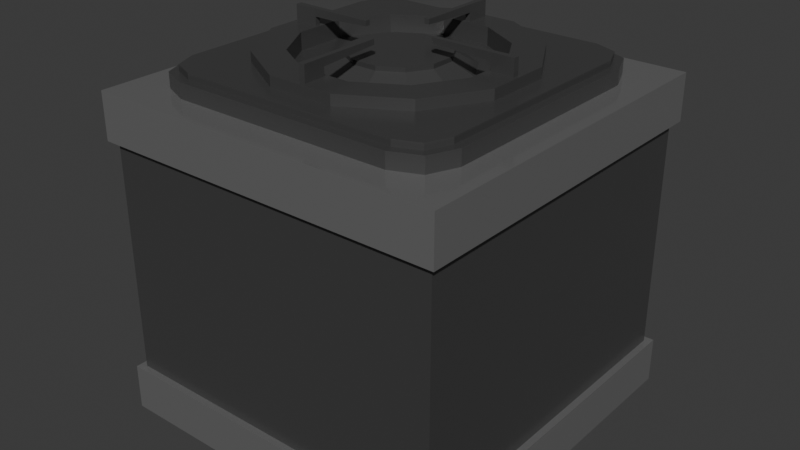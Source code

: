 # Source: Stove.blend  (saved by Blender 4.5.87; exported with 4.5.12 LTS)
import bpy
from mathutils import Matrix  # noqa: F401  (used for matrix-valued properties, if any)

bpy.ops.wm.read_factory_settings(use_empty=True)
scene = bpy.context.scene
scene.name = 'Scene'

# ---- collections
col_collection = bpy.data.collections.new('Collection'); scene.collection.children.link(col_collection)

# ---- materials (node trees are filled in below, after node groups)
mat_material_004 = bpy.data.materials.new('Material.004')
mat_material_005 = bpy.data.materials.new('Material.005')

# ---- material node trees
mat_material_004.use_nodes = True; mat_material_004.node_tree.nodes.clear()
_N = mat_material_004.node_tree.nodes; _L = mat_material_004.node_tree.links
n0 = _N.new('ShaderNodeBsdfPrincipled'); n0.name = 'Principled BSDF'; n0.location = (10, 300)
n0.inputs[0].default_value = (0.3992, 0.3992, 0.3992, 1.0)
n0.inputs[1].default_value = 0.7
n0.inputs[2].default_value = 0.12
n1 = _N.new('ShaderNodeOutputMaterial'); n1.name = 'Material Output'; n1.location = (300, 300)
_L.new(n0.outputs[0], n1.inputs[0])
n1.is_active_output = True
mat_material_005.use_nodes = True; mat_material_005.node_tree.nodes.clear()
_N = mat_material_005.node_tree.nodes; _L = mat_material_005.node_tree.links
n0 = _N.new('ShaderNodeBsdfPrincipled'); n0.name = 'Principled BSDF'; n0.location = (10, 300)
n0.inputs[0].default_value = (0.114, 0.114, 0.114, 1.0)
n0.inputs[1].default_value = 0.56
n0.inputs[2].default_value = 0.25
n1 = _N.new('ShaderNodeOutputMaterial'); n1.name = 'Material Output'; n1.location = (300, 300)
_L.new(n0.outputs[0], n1.inputs[0])
n1.is_active_output = True

# ---- world
world_world = bpy.data.worlds.new('World'); scene.world = world_world
world_world.use_nodes = True; world_world.node_tree.nodes.clear()
_N = world_world.node_tree.nodes; _L = world_world.node_tree.links
n0 = _N.new('ShaderNodeOutputWorld'); n0.name = 'World Output'; n0.location = (300, 300)
n1 = _N.new('ShaderNodeBackground'); n1.name = 'Background'; n1.location = (10, 300)
n1.inputs[0].default_value = (0.05088, 0.05088, 0.05088, 1.0)
_L.new(n1.outputs[0], n0.inputs[0])
n0.is_active_output = True
world_world.color = (0.05088, 0.05088, 0.05088)
world_world.sun_shadow_jitter_overblur = 0.0

# ---- meshes
me_cube = bpy.data.meshes.new('Cube')
me_cube.from_pydata([(0.5, 0.5, 0.4105), (0.5, 0.5, -0.5002), (0.5, -0.5, 0.4105), (0.5, -0.5, -0.5002), (-0.5, 0.5, 0.4105), (-0.5, 0.5, -0.5002), (-0.5, -0.5, 0.4105), (-0.5, -0.5, -0.5002), (-0.5, -0.5, -0.3705), (-0.5, -0.5, 0.2808), (0.5, 0.5, 0.2808), (0.5, 0.5, -0.3705), (-0.5, 0.5, 0.2808), (-0.5, 0.5, -0.3705), (0.5, -0.5, 0.2808), (0.5, -0.5, -0.3705), (-0.4809, -0.4809, -0.3705), (-0.4809, -0.4809, 0.2808), (0.4809, 0.4809, 0.2808), (0.4809, 0.4809, -0.3705), (-0.4809, 0.4809, 0.2808), (-0.4809, 0.4809, -0.3705), (0.4809, -0.4809, 0.2808), (0.4809, -0.4809, -0.3705)], [], [(14, 2, 6, 9), (12, 4, 0, 10), (9, 6, 4, 12), (10, 0, 2, 14), (5, 1, 3, 7), (0, 4, 6, 2), (1, 11, 15, 3), (15, 11, 19, 23), (7, 8, 13, 5), (13, 8, 16, 21), (5, 13, 11, 1), (11, 13, 21, 19), (3, 15, 8, 7), (8, 15, 23, 16), (19, 18, 22, 23), (16, 17, 20, 21), (21, 20, 18, 19), (23, 22, 17, 16), (14, 9, 17, 22), (12, 10, 18, 20), (9, 12, 20, 17), (10, 14, 22, 18)])
me_cube.polygons.foreach_set('material_index', [0, 0, 0, 0, 0, 0, 0, 0, 0, 0, 0, 0, 0, 0, 1, 1, 1, 1, 0, 0, 0, 0])
_uv = me_cube.uv_layers.new(name='UVMap')
_uv.uv.foreach_set('vector', [0.5417, 0.0, 0.625, 0.0, 0.625, 0.25, 0.5417, 0.25, 0.5417, 0.25, 0.625, 0.25, 0.625, 0.5, 0.5417, 0.5, 0.5417, 0.5, 0.625, 0.5, 0.625, 0.75, 0.5417, 0.75, 0.5417, 0.75, 0.625, 0.75, 0.625, 1.0, 0.5417, 1.0, 0.125, 0.5, 0.375, 0.5, 0.375, 0.75, 0.125, 0.75, 0.625, 0.5, 0.875, 0.5, 0.875, 0.75, 0.625, 0.75, 0.375, 0.75, 0.4583, 0.75, 0.4583, 1.0, 0.375, 1.0, 0.4583, 1.0, 0.4583, 0.75, 0.4583, 0.75, 0.4583, 1.0, 0.375, 0.5, 0.4583, 0.5, 0.4583, 0.75, 0.375, 0.75, 0.4583, 0.75, 0.4583, 0.5, 0.4583, 0.5, 0.4583, 0.75, 0.375, 0.25, 0.4583, 0.25, 0.4583, 0.5, 0.375, 0.5, 0.4583, 0.5, 0.4583, 0.25, 0.4583, 0.25, 0.4583, 0.5, 0.375, 0.0, 0.4583, 0.0, 0.4583, 0.25, 0.375, 0.25, 0.4583, 0.25, 0.4583, 0.0, 0.4583, 0.0, 0.4583, 0.25, 0.4583, 0.75, 0.5417, 0.75, 0.5417, 1.0, 0.4583, 1.0, 0.4583, 0.5, 0.5417, 0.5, 0.5417, 0.75, 0.4583, 0.75, 0.4583, 0.25, 0.5417, 0.25, 0.5417, 0.5, 0.4583, 0.5, 0.4583, 0.0, 0.5417, 0.0, 0.5417, 0.25, 0.4583, 0.25, 0.5417, 0.0, 0.5417, 0.25, 0.5417, 0.25, 0.5417, 0.0, 0.5417, 0.25, 0.5417, 0.5, 0.5417, 0.5, 0.5417, 0.25, 0.5417, 0.5, 0.5417, 0.75, 0.5417, 0.75, 0.5417, 0.5, 0.5417, 0.75, 0.5417, 1.0, 0.5417, 1.0, 0.5417, 0.75])
me_cube.materials.append(mat_material_004)
me_cube.materials.append(mat_material_005)
me_cube.use_mirror_vertex_groups = False
me_cube.update()
me_cube_001 = bpy.data.meshes.new('Cube.001')
me_cube_001.from_pydata([(-0.3098, -0.418, -0.2217), (-0.418, -0.3098, -0.2217), (-0.3863, -0.3863, -0.2217), (-0.3954, -0.3053, -0.1178), (-0.3053, -0.3954, -0.1178), (-0.369, -0.369, -0.1178), (-0.418, 0.3098, -0.2217), (-0.3098, 0.418, -0.2217), (-0.3863, 0.3863, -0.2217), (-0.3053, 0.3954, -0.1178), (-0.3954, 0.3053, -0.1178), (-0.369, 0.369, -0.1178), (0.418, -0.3098, -0.2217), (0.3098, -0.418, -0.2217), (0.3863, -0.3863, -0.2217), (0.3053, -0.3954, -0.1178), (0.3954, -0.3053, -0.1178), (0.369, -0.369, -0.1178), (0.3098, 0.418, -0.2217), (0.418, 0.3098, -0.2217), (0.3863, 0.3863, -0.2217), (0.3954, 0.3053, -0.1178), (0.3053, 0.3954, -0.1178), (0.369, 0.369, -0.1178), (-0.3098, -0.418, -0.1178), (-0.3863, -0.3863, -0.1178), (-0.418, -0.3098, -0.1178), (-0.3863, 0.3863, -0.1178), (-0.3098, 0.418, -0.1178), (-0.418, 0.3098, -0.1178), (0.3863, 0.3863, -0.1178), (0.418, 0.3098, -0.1178), (0.3098, 0.418, -0.1178), (0.3863, -0.3863, -0.1178), (0.3098, -0.418, -0.1178), (0.418, -0.3098, -0.1178), (-0.04534, -0.2992, -0.1009), (-0.2163, -0.2163, -0.1009), (-0.2992, -0.04534, -0.1009), (-0.2163, 0.2163, -0.1009), (-0.04534, 0.2992, -0.1009), (-0.2992, 0.04534, -0.1009), (0.2163, 0.2163, -0.1009), (0.2992, 0.04534, -0.1009), (0.04534, 0.2992, -0.1009), (0.2163, -0.2163, -0.1009), (0.04534, -0.2992, -0.1009), (0.2992, -0.04534, -0.1009), (-0.3053, -0.3954, -0.1009), (-0.369, -0.369, -0.1009), (-0.3954, -0.3053, -0.1009), (-0.369, 0.369, -0.1009), (-0.3053, 0.3954, -0.1009), (-0.3954, 0.3053, -0.1009), (0.369, 0.369, -0.1009), (0.3954, 0.3053, -0.1009), (0.3053, 0.3954, -0.1009), (0.369, -0.369, -0.1009), (0.3053, -0.3954, -0.1009), (0.3954, -0.3053, -0.1009), (-0.3006, -0.372, -0.1009), (-0.3511, -0.3511, -0.1009), (-0.372, -0.3006, -0.1009), (-0.3511, 0.3511, -0.1009), (-0.3006, 0.372, -0.1009), (-0.372, 0.3006, -0.1009), (0.3511, 0.3511, -0.1009), (0.372, 0.3006, -0.1009), (0.3006, 0.372, -0.1009), (0.3511, -0.3511, -0.1009), (0.3006, -0.372, -0.1009), (0.372, -0.3006, -0.1009), (-0.04534, -0.2992, -0.1319), (-0.2163, -0.2163, -0.1319), (-0.2992, -0.04534, -0.1319), (-0.2163, 0.2163, -0.1319), (-0.04534, 0.2992, -0.1319), (-0.2992, 0.04534, -0.1319), (0.2163, 0.2163, -0.1319), (0.2992, 0.04534, -0.1319), (0.04534, 0.2992, -0.1319), (0.2163, -0.2163, -0.1319), (0.04534, -0.2992, -0.1319), (0.2992, -0.04534, -0.1319)], [], [(0, 24, 25, 2), (2, 25, 26, 1), (28, 7, 8, 27), (27, 8, 6, 29), (31, 19, 20, 30), (30, 20, 18, 32), (34, 13, 14, 33), (33, 14, 12, 35), (6, 8, 7, 18, 20, 19, 12, 14, 13, 0, 2, 1), (1, 26, 29, 6), (13, 34, 24, 0), (10, 3, 50, 53), (7, 28, 32, 18), (19, 31, 35, 12), (4, 5, 25, 24), (5, 3, 26, 25), (11, 9, 28, 27), (10, 11, 27, 29), (23, 21, 31, 30), (22, 23, 30, 32), (17, 15, 34, 33), (16, 17, 33, 35), (3, 10, 29, 26), (15, 4, 24, 34), (21, 16, 35, 31), (9, 22, 32, 28), (45, 47, 83, 81), (23, 22, 56, 54), (9, 11, 51, 52), (4, 15, 58, 48), (15, 17, 57, 58), (11, 10, 53, 51), (16, 21, 55, 59), (5, 4, 48, 49), (17, 16, 59, 57), (21, 23, 54, 55), (22, 9, 52, 56), (3, 5, 49, 50), (60, 61, 49, 48), (61, 62, 50, 49), (63, 64, 52, 51), (65, 63, 51, 53), (66, 67, 55, 54), (68, 66, 54, 56), (69, 70, 58, 57), (71, 69, 57, 59), (62, 65, 53, 50), (70, 60, 48, 58), (67, 71, 59, 55), (64, 68, 56, 52), (36, 37, 61, 60), (37, 38, 62, 61), (39, 40, 64, 63), (41, 39, 63, 65), (42, 43, 67, 66), (44, 42, 66, 68), (45, 46, 70, 69), (47, 45, 69, 71), (38, 41, 65, 62), (46, 36, 60, 70), (43, 47, 71, 67), (40, 44, 68, 64), (79, 78, 80, 76, 75, 77, 74, 73, 72, 82, 81, 83), (43, 42, 78, 79), (44, 40, 76, 80), (38, 37, 73, 74), (41, 38, 74, 77), (42, 44, 80, 78), (40, 39, 75, 76), (36, 46, 82, 72), (46, 45, 81, 82), (39, 41, 77, 75), (47, 43, 79, 83), (37, 36, 72, 73)])
_uv = me_cube_001.uv_layers.new(name='UVMap')
_uv.uv.foreach_set('vector', [0.375, 0.9676, 0.625, 0.9676, 0.625, 1.0, 0.375, 1.0, 0.375, 0.0, 0.625, 0.0, 0.625, 0.03236, 0.375, 0.03236, 0.625, 0.2824, 0.375, 0.2824, 0.375, 0.25, 0.625, 0.25, 0.625, 0.25, 0.375, 0.25, 0.375, 0.2176, 0.625, 0.2176, 0.625, 0.5324, 0.375, 0.5324, 0.3658, 0.5092, 0.6342, 0.5092, 0.6342, 0.5092, 0.3658, 0.5092, 0.3458, 0.4969, 0.6542, 0.4969, 0.6542, 0.7531, 0.3458, 0.7531, 0.3658, 0.7408, 0.6342, 0.7408, 0.6342, 0.7408, 0.3658, 0.7408, 0.375, 0.7176, 0.625, 0.7176, 0.125, 0.5324, 0.1345, 0.5095, 0.1574, 0.5, 0.3458, 0.4969, 0.3658, 0.5092, 0.375, 0.5324, 0.375, 0.7176, 0.3658, 0.7408, 0.3458, 0.7531, 0.1574, 0.75, 0.1345, 0.7405, 0.125, 0.7176, 0.375, 0.03236, 0.625, 0.03236, 0.625, 0.2176, 0.375, 0.2176, 0.3458, 0.7531, 0.6542, 0.7531, 0.625, 0.9676, 0.375, 0.9676, 0.8682, 0.5337, 0.8682, 0.7163, 0.8682, 0.7163, 0.8682, 0.5337, 0.375, 0.2824, 0.625, 0.2824, 0.6542, 0.4969, 0.3458, 0.4969, 0.375, 0.5324, 0.625, 0.5324, 0.625, 0.7176, 0.375, 0.7176, 0.8412, 0.7433, 0.8603, 0.7354, 0.8655, 0.7405, 0.8426, 0.75, 0.8603, 0.7354, 0.8682, 0.7163, 0.875, 0.7176, 0.8655, 0.7405, 0.8603, 0.5146, 0.8412, 0.5067, 0.8426, 0.5, 0.8655, 0.5095, 0.8682, 0.5337, 0.8603, 0.5146, 0.8655, 0.5095, 0.875, 0.5324, 0.639, 0.514, 0.6316, 0.5336, 0.625, 0.5324, 0.6342, 0.5092, 0.6562, 0.5043, 0.639, 0.514, 0.6342, 0.5092, 0.6542, 0.4969, 0.639, 0.736, 0.6562, 0.7457, 0.6542, 0.7531, 0.6342, 0.7408, 0.6316, 0.7164, 0.639, 0.736, 0.6342, 0.7408, 0.625, 0.7176, 0.8682, 0.7163, 0.8682, 0.5337, 0.875, 0.5324, 0.875, 0.7176, 0.6562, 0.7457, 0.8412, 0.7433, 0.8426, 0.75, 0.6542, 0.7531, 0.6316, 0.5336, 0.6316, 0.7164, 0.625, 0.7176, 0.625, 0.5324, 0.8412, 0.5067, 0.6562, 0.5043, 0.6542, 0.4969, 0.8426, 0.5, 0.6496, 0.7253, 0.6455, 0.714, 0.6455, 0.714, 0.6496, 0.7253, 0.639, 0.514, 0.6562, 0.5043, 0.6562, 0.5043, 0.639, 0.514, 0.8412, 0.5067, 0.8603, 0.5146, 0.8603, 0.5146, 0.8412, 0.5067, 0.8412, 0.7433, 0.6562, 0.7457, 0.6562, 0.7457, 0.8412, 0.7433, 0.6562, 0.7457, 0.639, 0.736, 0.639, 0.736, 0.6562, 0.7457, 0.8603, 0.5146, 0.8682, 0.5337, 0.8682, 0.5337, 0.8603, 0.5146, 0.6316, 0.7164, 0.6316, 0.5336, 0.6316, 0.5336, 0.6316, 0.7164, 0.8603, 0.7354, 0.8412, 0.7433, 0.8412, 0.7433, 0.8603, 0.7354, 0.639, 0.736, 0.6316, 0.7164, 0.6316, 0.7164, 0.639, 0.736, 0.6316, 0.5336, 0.639, 0.514, 0.639, 0.514, 0.6316, 0.5336, 0.6562, 0.5043, 0.8412, 0.5067, 0.8412, 0.5067, 0.6562, 0.5043, 0.8682, 0.7163, 0.8603, 0.7354, 0.8603, 0.7354, 0.8682, 0.7163, 0.8398, 0.7363, 0.855, 0.73, 0.8603, 0.7354, 0.8412, 0.7433, 0.855, 0.73, 0.8612, 0.7149, 0.8682, 0.7163, 0.8603, 0.7354, 0.855, 0.52, 0.8398, 0.5137, 0.8412, 0.5067, 0.8603, 0.5146, 0.8612, 0.5351, 0.855, 0.52, 0.8603, 0.5146, 0.8682, 0.5337, 0.6441, 0.5192, 0.6384, 0.5348, 0.6316, 0.5336, 0.639, 0.514, 0.6581, 0.5118, 0.6441, 0.5192, 0.639, 0.514, 0.6562, 0.5043, 0.6441, 0.7308, 0.6581, 0.7382, 0.6562, 0.7457, 0.639, 0.736, 0.6384, 0.7152, 0.6441, 0.7308, 0.639, 0.736, 0.6316, 0.7164, 0.8612, 0.7149, 0.8612, 0.5351, 0.8682, 0.5337, 0.8682, 0.7163, 0.6581, 0.7382, 0.8398, 0.7363, 0.8412, 0.7433, 0.6562, 0.7457, 0.6384, 0.5348, 0.6384, 0.7152, 0.6316, 0.7164, 0.6316, 0.5336, 0.8398, 0.5137, 0.6581, 0.5118, 0.6562, 0.5043, 0.8412, 0.5067, 0.8383, 0.729, 0.8493, 0.7244, 0.855, 0.73, 0.8398, 0.7363, 0.8493, 0.7244, 0.8538, 0.7135, 0.8612, 0.7149, 0.855, 0.73, 0.8493, 0.5256, 0.8383, 0.521, 0.8398, 0.5137, 0.855, 0.52, 0.8538, 0.5365, 0.8493, 0.5256, 0.855, 0.52, 0.8612, 0.5351, 0.6496, 0.5247, 0.6455, 0.536, 0.6384, 0.5348, 0.6441, 0.5192, 0.66, 0.5196, 0.6496, 0.5247, 0.6441, 0.5192, 0.6581, 0.5118, 0.6496, 0.7253, 0.66, 0.7304, 0.6581, 0.7382, 0.6441, 0.7308, 0.6455, 0.714, 0.6496, 0.7253, 0.6441, 0.7308, 0.6384, 0.7152, 0.8538, 0.7135, 0.8538, 0.5365, 0.8612, 0.5351, 0.8612, 0.7149, 0.66, 0.7304, 0.8383, 0.729, 0.8398, 0.7363, 0.6581, 0.7382, 0.6455, 0.536, 0.6455, 0.714, 0.6384, 0.7152, 0.6384, 0.5348, 0.8383, 0.521, 0.66, 0.5196, 0.6581, 0.5118, 0.8398, 0.5137, 0.6455, 0.536, 0.6496, 0.5247, 0.66, 0.5196, 0.8383, 0.521, 0.8493, 0.5256, 0.8538, 0.5365, 0.8538, 0.7135, 0.8493, 0.7244, 0.8383, 0.729, 0.66, 0.7304, 0.6496, 0.7253, 0.6455, 0.714, 0.6455, 0.536, 0.6496, 0.5247, 0.6496, 0.5247, 0.6455, 0.536, 0.66, 0.5196, 0.8383, 0.521, 0.8383, 0.521, 0.66, 0.5196, 0.8538, 0.7135, 0.8493, 0.7244, 0.8493, 0.7244, 0.8538, 0.7135, 0.8538, 0.5365, 0.8538, 0.7135, 0.8538, 0.7135, 0.8538, 0.5365, 0.6496, 0.5247, 0.66, 0.5196, 0.66, 0.5196, 0.6496, 0.5247, 0.8383, 0.521, 0.8493, 0.5256, 0.8493, 0.5256, 0.8383, 0.521, 0.8383, 0.729, 0.66, 0.7304, 0.66, 0.7304, 0.8383, 0.729, 0.66, 0.7304, 0.6496, 0.7253, 0.6496, 0.7253, 0.66, 0.7304, 0.8493, 0.5256, 0.8538, 0.5365, 0.8538, 0.5365, 0.8493, 0.5256, 0.6455, 0.714, 0.6455, 0.536, 0.6455, 0.536, 0.6455, 0.714, 0.8493, 0.7244, 0.8383, 0.729, 0.8383, 0.729, 0.8493, 0.7244])
me_cube_001.materials.append(mat_material_005)
me_cube_001.update()
me_cylinder_001 = bpy.data.meshes.new('Cylinder.001')
me_cylinder_001.from_pydata([(0.09125, 0.3406, 0.8817), (0.007027, 0.2684, 0.9972), (0.2493, 0.2493, 0.8817), (0.19, 0.19, 0.9972), (0.3406, 0.09125, 0.8817), (0.2684, 0.007027, 0.9972), (0.3406, -0.09125, 0.8817), (0.2684, -0.007027, 0.9972), (0.2493, -0.2493, 0.8817), (0.19, -0.19, 0.9972), (0.09125, -0.3406, 0.8817), (0.007027, -0.2684, 0.9972), (-0.09125, -0.3406, 0.8817), (-0.007027, -0.2684, 0.9972), (-0.2493, -0.2493, 0.8817), (-0.19, -0.19, 0.9972), (-0.3406, -0.09125, 0.8817), (-0.2684, -0.007027, 0.9972), (-0.3406, 0.09125, 0.8817), (-0.2684, 0.007027, 0.9972), (-0.2493, 0.2493, 0.8817), (-0.19, 0.19, 0.9972), (-0.09125, 0.3406, 0.8817), (-0.007027, 0.2684, 0.9972), (0.2493, 0.2493, 0.9972), (0.008782, 0.3317, 0.9972), (0.3317, 0.008782, 0.9972), (0.3317, -0.008782, 0.9972), (0.2493, -0.2493, 0.9972), (0.008782, -0.3317, 0.9972), (-0.008782, -0.3317, 0.9972), (-0.2493, -0.2493, 0.9972), (-0.3317, -0.008782, 0.9972), (-0.3317, 0.008782, 0.9972), (-0.2493, 0.2493, 0.9972), (-0.008782, 0.3317, 0.9972), (0.09494, 0.09494, 0.9793), (0.03475, 0.1297, 0.9793), (0.1297, 0.03475, 0.9793), (0.1297, -0.03475, 0.9793), (0.09494, -0.09494, 0.9793), (0.03475, -0.1297, 0.9793), (-0.03475, -0.1297, 0.9793), (-0.09494, -0.09494, 0.9793), (-0.1297, -0.03475, 0.9793), (-0.1297, 0.03475, 0.9793), (-0.09494, 0.09494, 0.9793), (-0.03475, 0.1297, 0.9793), (0.19, 0.19, 0.9498), (0.06954, 0.2595, 0.9498), (0.2595, 0.06954, 0.9498), (0.2595, -0.06954, 0.9498), (0.19, -0.19, 0.9498), (0.06954, -0.2595, 0.9498), (-0.06954, -0.2595, 0.9498), (-0.19, -0.19, 0.9498), (-0.2595, -0.06954, 0.9498), (-0.2595, 0.06954, 0.9498), (-0.19, 0.19, 0.9498), (-0.06954, 0.2595, 0.9498), (0.1348, 0.1348, 0.9498), (0.04933, 0.1841, 0.9498), (0.1841, 0.04933, 0.9498), (0.1841, -0.04933, 0.9498), (0.1348, -0.1348, 0.9498), (0.04933, -0.1841, 0.9498), (-0.04933, -0.1841, 0.9498), (-0.1348, -0.1348, 0.9498), (-0.1841, -0.04933, 0.9498), (-0.1841, 0.04933, 0.9498), (-0.1348, 0.1348, 0.9498), (-0.04933, 0.1841, 0.9498), (0.09494, 0.09494, 0.991), (0.03475, 0.1297, 0.991), (0.1297, 0.03475, 0.991), (0.1297, -0.03475, 0.991), (0.09494, -0.09494, 0.991), (0.03475, -0.1297, 0.991), (-0.03475, -0.1297, 0.991), (-0.09494, -0.09494, 0.991), (-0.1297, -0.03475, 0.991), (-0.1297, 0.03475, 0.991), (-0.09494, 0.09494, 0.991), (-0.03475, 0.1297, 0.991), (0.3406, -0.09125, 0.9972), (0.3406, 0.09125, 0.9972), (-0.09125, -0.3406, 0.9972), (0.09125, -0.3406, 0.9972), (-0.3406, 0.09125, 0.9972), (-0.3406, -0.09125, 0.9972), (0.09125, 0.3406, 0.9972), (-0.09125, 0.3406, 0.9972), (0.2595, -0.06954, 0.9972), (0.2595, 0.06954, 0.9972), (-0.06954, -0.2595, 0.9972), (0.06954, -0.2595, 0.9972), (-0.2595, 0.06954, 0.9972), (-0.2595, -0.06954, 0.9972), (0.06954, 0.2595, 0.9972), (-0.06954, 0.2595, 0.9972), (0.3317, -0.008782, 1.042), (0.3317, 0.008782, 1.042), (-0.008782, -0.3317, 1.042), (0.008782, -0.3317, 1.042), (-0.3317, 0.008782, 1.042), (-0.3317, -0.008782, 1.042), (0.008782, 0.3317, 1.042), (-0.008782, 0.3317, 1.042), (0.2684, -0.007027, 1.042), (0.2684, 0.007027, 1.042), (-0.007027, -0.2684, 1.042), (0.007027, -0.2684, 1.042), (-0.2684, 0.007027, 1.042), (-0.2684, -0.007027, 1.042), (0.007027, 0.2684, 1.042), (-0.007027, 0.2684, 1.042), (-0.008782, 0.3317, 1.02), (0.008782, 0.3317, 1.02), (0.007027, 0.2684, 1.02), (-0.007027, 0.2684, 1.02), (0.2684, 0.007027, 1.02), (0.3317, 0.008782, 1.02), (0.3317, -0.008782, 1.02), (0.2684, -0.007027, 1.02), (0.007027, -0.2684, 1.02), (0.008782, -0.3317, 1.02), (-0.008782, -0.3317, 1.02), (-0.007027, -0.2684, 1.02), (-0.3317, -0.008782, 1.02), (-0.3317, 0.008782, 1.02), (-0.2684, -0.007027, 1.02), (-0.2684, 0.007027, 1.02), (0.1011, -0.007028, 1.042), (0.1011, 0.007027, 1.042), (-0.007028, -0.1011, 1.042), (0.007027, -0.1011, 1.042), (-0.1011, 0.007028, 1.042), (-0.1011, -0.007027, 1.042), (0.007028, 0.1011, 1.042), (-0.007027, 0.1011, 1.042), (0.1011, 0.007027, 1.028), (0.007027, -0.1011, 1.028), (-0.1011, -0.007027, 1.028), (-0.1011, 0.007028, 1.028), (0.007028, 0.1011, 1.028), (-0.007027, 0.1011, 1.028), (0.1011, -0.007028, 1.028), (-0.007028, -0.1011, 1.028)], [], [(0, 90, 24, 2), (2, 24, 85, 4), (4, 85, 84, 6), (6, 84, 28, 8), (8, 28, 87, 10), (10, 87, 86, 12), (12, 86, 31, 14), (14, 31, 89, 16), (16, 89, 88, 18), (18, 88, 34, 20), (97, 15, 55, 56), (20, 34, 91, 22), (22, 91, 90, 0), (0, 2, 4, 6, 8, 10, 12, 14, 16, 18, 20, 22), (98, 3, 24, 90), (3, 93, 85, 24), (117, 116, 107, 106), (92, 9, 28, 84), (9, 95, 87, 28), (123, 122, 100, 108), (94, 15, 31, 86), (15, 97, 89, 31), (129, 128, 105, 104), (96, 21, 34, 88), (21, 99, 91, 34), (121, 120, 109, 101), (36, 37, 73, 72), (95, 9, 52, 53), (98, 99, 59, 49), (93, 3, 48, 50), (96, 97, 56, 57), (94, 95, 53, 54), (92, 93, 50, 51), (21, 96, 57, 58), (15, 94, 54, 55), (9, 92, 51, 52), (99, 21, 58, 59), (3, 98, 49, 48), (61, 60, 48, 49), (60, 62, 50, 48), (62, 63, 51, 50), (63, 64, 52, 51), (64, 65, 53, 52), (65, 66, 54, 53), (66, 67, 55, 54), (67, 68, 56, 55), (68, 69, 57, 56), (69, 70, 58, 57), (70, 71, 59, 58), (71, 61, 49, 59), (37, 36, 60, 61), (36, 38, 62, 60), (38, 39, 63, 62), (39, 40, 64, 63), (40, 41, 65, 64), (41, 42, 66, 65), (42, 43, 67, 66), (43, 44, 68, 67), (44, 45, 69, 68), (45, 46, 70, 69), (46, 47, 71, 70), (47, 37, 61, 71), (72, 73, 83, 82, 81, 80, 79, 78, 77, 76, 75, 74), (44, 43, 79, 80), (41, 40, 76, 77), (37, 47, 83, 73), (38, 36, 72, 74), (45, 44, 80, 81), (42, 41, 77, 78), (39, 38, 74, 75), (46, 45, 81, 82), (43, 42, 78, 79), (40, 39, 75, 76), (47, 46, 82, 83), (26, 27, 84, 85), (29, 30, 86, 87), (32, 33, 88, 89), (35, 25, 90, 91), (7, 5, 93, 92), (13, 11, 95, 94), (19, 17, 97, 96), (1, 23, 99, 98), (25, 1, 98, 90), (5, 26, 85, 93), (27, 7, 92, 84), (11, 29, 87, 95), (30, 13, 94, 86), (17, 32, 89, 97), (33, 19, 96, 88), (23, 35, 91, 99), (109, 108, 100, 101), (111, 110, 102, 103), (113, 112, 104, 105), (115, 114, 106, 107), (125, 124, 111, 103), (118, 114, 138, 144), (127, 126, 102, 110), (114, 115, 139, 138), (128, 130, 113, 105), (131, 112, 136, 143), (131, 129, 104, 112), (127, 110, 134, 147), (122, 121, 101, 100), (116, 119, 115, 107), (118, 117, 106, 114), (126, 125, 103, 102), (1, 25, 117, 118), (35, 23, 119, 116), (23, 1, 118, 119), (25, 35, 116, 117), (27, 26, 121, 122), (5, 7, 123, 120), (26, 5, 120, 121), (7, 27, 122, 123), (30, 29, 125, 126), (11, 13, 127, 124), (13, 30, 126, 127), (29, 11, 124, 125), (19, 33, 129, 131), (17, 19, 131, 130), (32, 17, 130, 128), (33, 32, 128, 129), (140, 146, 132, 133), (141, 147, 134, 135), (142, 143, 136, 137), (145, 144, 138, 139), (120, 123, 146, 140), (119, 118, 144, 145), (124, 127, 147, 141), (109, 120, 140, 133), (130, 131, 143, 142), (111, 124, 141, 135), (108, 109, 133, 132), (110, 111, 135, 134), (115, 119, 145, 139), (113, 130, 142, 137), (112, 113, 137, 136), (123, 108, 132, 146)])
_uv = me_cylinder_001.uv_layers.new(name='UVMap')
_uv.uv.foreach_set('vector', [1.0, 0.5, 1.0, 1.0, 0.9167, 1.0, 0.9167, 0.5, 0.9167, 0.5, 0.9167, 1.0, 0.8333, 1.0, 0.8333, 0.5, 0.8333, 0.5, 0.8333, 1.0, 0.75, 1.0, 0.75, 0.5, 0.75, 0.5, 0.75, 1.0, 0.6667, 1.0, 0.6667, 0.5, 0.6667, 0.5, 0.6667, 1.0, 0.5833, 1.0, 0.5833, 0.5, 0.5833, 0.5, 0.5833, 1.0, 0.5, 1.0, 0.5, 0.5, 0.5, 0.5, 0.5, 1.0, 0.4167, 1.0, 0.4167, 0.5, 0.4167, 0.5, 0.4167, 1.0, 0.3333, 1.0, 0.3333, 0.5, 0.3333, 0.5, 0.3333, 1.0, 0.25, 1.0, 0.25, 0.5, 0.25, 0.5, 0.25, 1.0, 0.1667, 1.0, 0.1667, 0.5, 0.05856, 0.1395, 0.1395, 0.05856, 0.1395, 0.05856, 0.05856, 0.1395, 0.1667, 0.5, 0.1667, 1.0, 0.08333, 1.0, 0.08333, 0.5, 0.08333, 0.5, 0.08333, 1.0, 7.451e-08, 1.0, 7.451e-08, 0.5, 0.75, 0.49, 0.87, 0.4578, 0.9578, 0.37, 0.99, 0.25, 0.9578, 0.13, 0.87, 0.04215, 0.75, 0.01, 0.63, 0.04215, 0.5422, 0.13, 0.51, 0.25, 0.5422, 0.37, 0.63, 0.4578, 0.25, 0.4711, 0.3605, 0.4414, 0.37, 0.4578, 0.25, 0.49, 0.3605, 0.4414, 0.4414, 0.3605, 0.4578, 0.37, 0.37, 0.4578, 0.2411, 0.4847, 0.1404, 0.4577, 0.1404, 0.4577, 0.2411, 0.4847, 0.4711, 0.25, 0.4414, 0.1395, 0.4578, 0.13, 0.49, 0.25, 0.4414, 0.1395, 0.3605, 0.05856, 0.37, 0.04215, 0.4578, 0.13, 0.4714, 0.2597, 0.4847, 0.2589, 0.4847, 0.2589, 0.4714, 0.2597, 0.25, 0.02894, 0.1395, 0.05856, 0.13, 0.04215, 0.25, 0.01, 0.1395, 0.05856, 0.05856, 0.1395, 0.04215, 0.13, 0.13, 0.04215, 0.01534, 0.2411, 0.04232, 0.1404, 0.04232, 0.1404, 0.01534, 0.2411, 0.02894, 0.25, 0.05856, 0.3605, 0.04215, 0.37, 0.01, 0.25, 0.05856, 0.3605, 0.1395, 0.4414, 0.13, 0.4578, 0.04215, 0.37, 0.4577, 0.3596, 0.4466, 0.3523, 0.4466, 0.3523, 0.4577, 0.3596, 0.3036, 0.3428, 0.25, 0.3571, 0.25, 0.3571, 0.3036, 0.3428, 0.3605, 0.05856, 0.4414, 0.1395, 0.4414, 0.1395, 0.3605, 0.05856, 0.25, 0.4711, 0.1395, 0.4414, 0.1395, 0.4414, 0.25, 0.4711, 0.4414, 0.3605, 0.3605, 0.4414, 0.3605, 0.4414, 0.4414, 0.3605, 0.02894, 0.25, 0.05856, 0.1395, 0.05856, 0.1395, 0.02894, 0.25, 0.25, 0.02894, 0.3605, 0.05856, 0.3605, 0.05856, 0.25, 0.02894, 0.4711, 0.25, 0.4414, 0.3605, 0.4414, 0.3605, 0.4711, 0.25, 0.05856, 0.3605, 0.02894, 0.25, 0.02894, 0.25, 0.05856, 0.3605, 0.1395, 0.05856, 0.25, 0.02894, 0.25, 0.02894, 0.1395, 0.05856, 0.4414, 0.1395, 0.4711, 0.25, 0.4711, 0.25, 0.4414, 0.1395, 0.1395, 0.4414, 0.05856, 0.3605, 0.05856, 0.3605, 0.1395, 0.4414, 0.3605, 0.4414, 0.25, 0.4711, 0.25, 0.4711, 0.3605, 0.4414, 0.25, 0.4151, 0.3325, 0.393, 0.3605, 0.4414, 0.25, 0.4711, 0.3325, 0.393, 0.393, 0.3325, 0.4414, 0.3605, 0.3605, 0.4414, 0.393, 0.3325, 0.4151, 0.25, 0.4711, 0.25, 0.4414, 0.3605, 0.4151, 0.25, 0.393, 0.1675, 0.4414, 0.1395, 0.4711, 0.25, 0.393, 0.1675, 0.3325, 0.107, 0.3605, 0.05856, 0.4414, 0.1395, 0.3325, 0.107, 0.25, 0.08493, 0.25, 0.02894, 0.3605, 0.05856, 0.25, 0.08493, 0.1675, 0.107, 0.1395, 0.05856, 0.25, 0.02894, 0.1675, 0.107, 0.107, 0.1675, 0.05856, 0.1395, 0.1395, 0.05856, 0.107, 0.1675, 0.08493, 0.25, 0.02894, 0.25, 0.05856, 0.1395, 0.08493, 0.25, 0.107, 0.3325, 0.05856, 0.3605, 0.02894, 0.25, 0.107, 0.3325, 0.1675, 0.393, 0.1395, 0.4414, 0.05856, 0.3605, 0.1675, 0.393, 0.25, 0.4151, 0.25, 0.4711, 0.1395, 0.4414, 0.25, 0.3571, 0.3036, 0.3428, 0.3325, 0.393, 0.25, 0.4151, 0.3036, 0.3428, 0.3428, 0.3036, 0.393, 0.3325, 0.3325, 0.393, 0.3428, 0.3036, 0.3571, 0.25, 0.4151, 0.25, 0.393, 0.3325, 0.3571, 0.25, 0.3428, 0.1964, 0.393, 0.1675, 0.4151, 0.25, 0.3428, 0.1964, 0.3036, 0.1572, 0.3325, 0.107, 0.393, 0.1675, 0.3036, 0.1572, 0.25, 0.1429, 0.25, 0.08493, 0.3325, 0.107, 0.25, 0.1429, 0.1964, 0.1572, 0.1675, 0.107, 0.25, 0.08493, 0.1964, 0.1572, 0.1572, 0.1964, 0.107, 0.1675, 0.1675, 0.107, 0.1572, 0.1964, 0.1429, 0.25, 0.08493, 0.25, 0.107, 0.1675, 0.1429, 0.25, 0.1572, 0.3036, 0.107, 0.3325, 0.08493, 0.25, 0.1572, 0.3036, 0.1964, 0.3428, 0.1675, 0.393, 0.107, 0.3325, 0.1964, 0.3428, 0.25, 0.3571, 0.25, 0.4151, 0.1675, 0.393, 0.3036, 0.3428, 0.25, 0.3571, 0.1964, 0.3428, 0.1572, 0.3036, 0.1429, 0.25, 0.1572, 0.1964, 0.1964, 0.1572, 0.25, 0.1429, 0.3036, 0.1572, 0.3428, 0.1964, 0.3571, 0.25, 0.3428, 0.3036, 0.1572, 0.1964, 0.1964, 0.1572, 0.1964, 0.1572, 0.1572, 0.1964, 0.3036, 0.1572, 0.3428, 0.1964, 0.3428, 0.1964, 0.3036, 0.1572, 0.25, 0.3571, 0.1964, 0.3428, 0.1964, 0.3428, 0.25, 0.3571, 0.3428, 0.3036, 0.3036, 0.3428, 0.3036, 0.3428, 0.3428, 0.3036, 0.1429, 0.25, 0.1572, 0.1964, 0.1572, 0.1964, 0.1429, 0.25, 0.25, 0.1429, 0.3036, 0.1572, 0.3036, 0.1572, 0.25, 0.1429, 0.3571, 0.25, 0.3428, 0.3036, 0.3428, 0.3036, 0.3571, 0.25, 0.1572, 0.3036, 0.1429, 0.25, 0.1429, 0.25, 0.1572, 0.3036, 0.1964, 0.1572, 0.25, 0.1429, 0.25, 0.1429, 0.1964, 0.1572, 0.3428, 0.1964, 0.3571, 0.25, 0.3571, 0.25, 0.3428, 0.1964, 0.1964, 0.3428, 0.1572, 0.3036, 0.1572, 0.3036, 0.1964, 0.3428, 0.4577, 0.3596, 0.4847, 0.2589, 0.49, 0.25, 0.4578, 0.37, 0.3596, 0.04232, 0.2589, 0.01534, 0.25, 0.01, 0.37, 0.04215, 0.04232, 0.1404, 0.01534, 0.2411, 0.01, 0.25, 0.04215, 0.13, 0.1404, 0.4577, 0.2411, 0.4847, 0.25, 0.49, 0.13, 0.4578, 0.4714, 0.2597, 0.4466, 0.3523, 0.4414, 0.3605, 0.4711, 0.25, 0.2597, 0.02859, 0.3523, 0.05341, 0.3605, 0.05856, 0.25, 0.02894, 0.02859, 0.2403, 0.05341, 0.1477, 0.05856, 0.1395, 0.02894, 0.25, 0.2403, 0.4714, 0.1477, 0.4466, 0.1395, 0.4414, 0.25, 0.4711, 0.2411, 0.4847, 0.2403, 0.4714, 0.25, 0.4711, 0.25, 0.49, 0.4466, 0.3523, 0.4577, 0.3596, 0.4578, 0.37, 0.4414, 0.3605, 0.4847, 0.2589, 0.4714, 0.2597, 0.4711, 0.25, 0.49, 0.25, 0.3523, 0.05341, 0.3596, 0.04232, 0.37, 0.04215, 0.3605, 0.05856, 0.2589, 0.01534, 0.2597, 0.02859, 0.25, 0.02894, 0.25, 0.01, 0.05341, 0.1477, 0.04232, 0.1404, 0.04215, 0.13, 0.05856, 0.1395, 0.01534, 0.2411, 0.02859, 0.2403, 0.02894, 0.25, 0.01, 0.25, 0.1477, 0.4466, 0.1404, 0.4577, 0.13, 0.4578, 0.1395, 0.4414, 0.4466, 0.3523, 0.4714, 0.2597, 0.4847, 0.2589, 0.4577, 0.3596, 0.3523, 0.05341, 0.2597, 0.02859, 0.2589, 0.01534, 0.3596, 0.04232, 0.05341, 0.1477, 0.02859, 0.2403, 0.01534, 0.2411, 0.04232, 0.1404, 0.1477, 0.4466, 0.2403, 0.4714, 0.2411, 0.4847, 0.1404, 0.4577, 0.3596, 0.04232, 0.3523, 0.05341, 0.3523, 0.05341, 0.3596, 0.04232, 0.2403, 0.4714, 0.2403, 0.4714, 0.2403, 0.4714, 0.2403, 0.4714, 0.2597, 0.02859, 0.2589, 0.01534, 0.2589, 0.01534, 0.2597, 0.02859, 0.2403, 0.4714, 0.1477, 0.4466, 0.1477, 0.4466, 0.2403, 0.4714, 0.04232, 0.1404, 0.05341, 0.1477, 0.05341, 0.1477, 0.04232, 0.1404, 0.02859, 0.2403, 0.02859, 0.2403, 0.02859, 0.2403, 0.02859, 0.2403, 0.02859, 0.2403, 0.01534, 0.2411, 0.01534, 0.2411, 0.02859, 0.2403, 0.2597, 0.02859, 0.2597, 0.02859, 0.2597, 0.02859, 0.2597, 0.02859, 0.4847, 0.2589, 0.4577, 0.3596, 0.4577, 0.3596, 0.4847, 0.2589, 0.1404, 0.4577, 0.1477, 0.4466, 0.1477, 0.4466, 0.1404, 0.4577, 0.2403, 0.4714, 0.2411, 0.4847, 0.2411, 0.4847, 0.2403, 0.4714, 0.2589, 0.01534, 0.3596, 0.04232, 0.3596, 0.04232, 0.2589, 0.01534, 0.2403, 0.4714, 0.2411, 0.4847, 0.2411, 0.4847, 0.2403, 0.4714, 0.1404, 0.4577, 0.1477, 0.4466, 0.1477, 0.4466, 0.1404, 0.4577, 0.1477, 0.4466, 0.2403, 0.4714, 0.2403, 0.4714, 0.1477, 0.4466, 0.2411, 0.4847, 0.1404, 0.4577, 0.1404, 0.4577, 0.2411, 0.4847, 0.4847, 0.2589, 0.4577, 0.3596, 0.4577, 0.3596, 0.4847, 0.2589, 0.4466, 0.3523, 0.4714, 0.2597, 0.4714, 0.2597, 0.4466, 0.3523, 0.4577, 0.3596, 0.4466, 0.3523, 0.4466, 0.3523, 0.4577, 0.3596, 0.4714, 0.2597, 0.4847, 0.2589, 0.4847, 0.2589, 0.4714, 0.2597, 0.2589, 0.01534, 0.3596, 0.04232, 0.3596, 0.04232, 0.2589, 0.01534, 0.3523, 0.05341, 0.2597, 0.02859, 0.2597, 0.02859, 0.3523, 0.05341, 0.2597, 0.02859, 0.2589, 0.01534, 0.2589, 0.01534, 0.2597, 0.02859, 0.3596, 0.04232, 0.3523, 0.05341, 0.3523, 0.05341, 0.3596, 0.04232, 0.02859, 0.2403, 0.01534, 0.2411, 0.01534, 0.2411, 0.02859, 0.2403, 0.05341, 0.1477, 0.02859, 0.2403, 0.02859, 0.2403, 0.05341, 0.1477, 0.04232, 0.1404, 0.05341, 0.1477, 0.05341, 0.1477, 0.04232, 0.1404, 0.01534, 0.2411, 0.04232, 0.1404, 0.04232, 0.1404, 0.01534, 0.2411, 0.4466, 0.3523, 0.4714, 0.2597, 0.4714, 0.2597, 0.4466, 0.3523, 0.3523, 0.05341, 0.2597, 0.02859, 0.2597, 0.02859, 0.3523, 0.05341, 0.05341, 0.1477, 0.02859, 0.2403, 0.02859, 0.2403, 0.05341, 0.1477, 0.1477, 0.4466, 0.2403, 0.4714, 0.2403, 0.4714, 0.1477, 0.4466, 0.4466, 0.3523, 0.4714, 0.2597, 0.4714, 0.2597, 0.4466, 0.3523, 0.1477, 0.4466, 0.2403, 0.4714, 0.2403, 0.4714, 0.1477, 0.4466, 0.3523, 0.05341, 0.2597, 0.02859, 0.2597, 0.02859, 0.3523, 0.05341, 0.4466, 0.3523, 0.4466, 0.3523, 0.4466, 0.3523, 0.4466, 0.3523, 0.05341, 0.1477, 0.02859, 0.2403, 0.02859, 0.2403, 0.05341, 0.1477, 0.3523, 0.05341, 0.3523, 0.05341, 0.3523, 0.05341, 0.3523, 0.05341, 0.4714, 0.2597, 0.4466, 0.3523, 0.4466, 0.3523, 0.4714, 0.2597, 0.2597, 0.02859, 0.3523, 0.05341, 0.3523, 0.05341, 0.2597, 0.02859, 0.1477, 0.4466, 0.1477, 0.4466, 0.1477, 0.4466, 0.1477, 0.4466, 0.05341, 0.1477, 0.05341, 0.1477, 0.05341, 0.1477, 0.05341, 0.1477, 0.02859, 0.2403, 0.05341, 0.1477, 0.05341, 0.1477, 0.02859, 0.2403, 0.4714, 0.2597, 0.4714, 0.2597, 0.4714, 0.2597, 0.4714, 0.2597])
me_cylinder_001.materials.append(mat_material_005)
me_cylinder_001.update()

# ---- objects
ob_cube = bpy.data.objects.new('Cube', me_cube)
ob_cube_001 = bpy.data.objects.new('Cube.001', me_cube_001)
ob_cylinder = bpy.data.objects.new('Cylinder', me_cylinder_001)

# ---- transforms, parenting, visibility, modifiers, constraints
ob_cube.location = (0.0, 0.0, 0.5002)
ob_cube.lock_rotations_4d = False
ob_cube.empty_display_type = 'ARROWS'
ob_cube.lineart.crease_threshold = 0.0
ob_cube_001.location = (0.0, 0.0, 1.07)
ob_cylinder.location = (0.0, 0.0, 0.0)

# ---- collection membership
col_collection.objects.link(ob_cube)
col_collection.objects.link(ob_cube_001)
col_collection.objects.link(ob_cylinder)

# ---- scene / render settings (as saved in the file)
scene.frame_start = 1; scene.frame_end = 250; scene.frame_set(1)
scene.render.engine = 'BLENDER_EEVEE_NEXT'
bpy.context.view_layer.update()

# ---- added for rendering (the .blend has no active camera and no usable light): camera, sun
cam_auto = bpy.data.cameras.new('AutoCamera')
cam_auto.lens = 50.0
cam_auto.sensor_width = 36.0
cam_auto.clip_end = 1000.0
ob_auto_camera = bpy.data.objects.new('AutoCamera', cam_auto)
scene.collection.objects.link(ob_auto_camera)
ob_auto_camera.location = (1.62552, -1.95062, 1.82163)
ob_auto_camera.rotation_euler = (1.09748, -7.21219e-08, 0.694738)
scene.camera = ob_auto_camera
light_auto_sun = bpy.data.lights.new('AutoSun', 'SUN')
light_auto_sun.energy = 3.0
light_auto_sun.angle = 0.0523599
ob_auto_sun = bpy.data.objects.new('AutoSun', light_auto_sun)
scene.collection.objects.link(ob_auto_sun)
ob_auto_sun.rotation_euler = (0.872665, 0.174533, 0.523599)
bpy.context.view_layer.update()
